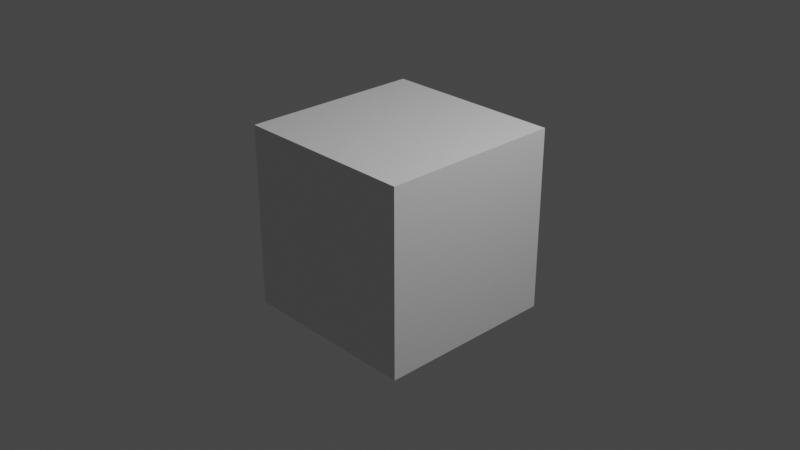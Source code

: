 # Source: How_to_Use_the_Copy_Scale_Constraint_in_Blender.blend  (saved by Blender 2.92.15; exported with 4.5.12 LTS)
import bpy
from mathutils import Matrix  # noqa: F401  (used for matrix-valued properties, if any)

bpy.ops.wm.read_factory_settings(use_empty=True)
scene = bpy.context.scene
scene.name = 'Scene'

# ---- collections
col_collection = bpy.data.collections.new('Collection'); scene.collection.children.link(col_collection)

# ---- materials (node trees are filled in below, after node groups)
mat_material = bpy.data.materials.new('Material')
mat_material.alpha_threshold = 0.0
mat_material.use_transparent_shadow = False
mat_material.line_color = (0.0, 0.0, 0.0, 1.0)

# ---- material node trees
mat_material.use_nodes = True; mat_material.node_tree.nodes.clear()
_N = mat_material.node_tree.nodes; _L = mat_material.node_tree.links
n0 = _N.new('ShaderNodeOutputMaterial'); n0.name = 'Material Output'; n0.location = (300, 300)
n1 = _N.new('ShaderNodeBsdfPrincipled'); n1.name = 'Principled BSDF'; n1.location = (10, 300)
n1.distribution = 'GGX'
n1.subsurface_method = 'BURLEY'
n1.inputs[2].default_value = 0.4
n1.inputs[3].default_value = 1.45
n1.inputs[27].default_value = (0.0, 0.0, 0.0, 1.0)
n1.inputs[28].default_value = 1.0
_L.new(n1.outputs[0], n0.inputs[0])
n0.is_active_output = True

# ---- world
world_world = bpy.data.worlds.new('World'); scene.world = world_world
world_world.use_nodes = True; world_world.node_tree.nodes.clear()
_N = world_world.node_tree.nodes; _L = world_world.node_tree.links
n0 = _N.new('ShaderNodeOutputWorld'); n0.name = 'World Output'; n0.location = (300, 300)
n1 = _N.new('ShaderNodeBackground'); n1.name = 'Background'; n1.location = (10, 300)
n1.inputs[0].default_value = (0.05088, 0.05088, 0.05088, 1.0)
_L.new(n1.outputs[0], n0.inputs[0])
n0.is_active_output = True
world_world.color = (0.05088, 0.05088, 0.05088)
world_world.use_sun_shadow = False
world_world.sun_shadow_jitter_overblur = 0.0

# ---- cameras
cam_camera = bpy.data.cameras.new('Camera')
cam_camera.clip_end = 100.0
cam_camera.ortho_scale = 7.314

# ---- lights
light_light = bpy.data.lights.new('Light', 'POINT')
light_light.transmission_factor = 0.0
light_light.energy = 1000.0
light_light.shadow_soft_size = 0.1
light_light.shadow_maximum_resolution = 0.006
light_light.use_absolute_resolution = True

# ---- meshes
me_cube = bpy.data.meshes.new('Cube')
me_cube.from_pydata([(1.0, 1.0, 1.0), (1.0, 1.0, -1.0), (1.0, -1.0, 1.0), (1.0, -1.0, -1.0), (-1.0, 1.0, 1.0), (-1.0, 1.0, -1.0), (-1.0, -1.0, 1.0), (-1.0, -1.0, -1.0)], [], [(0, 4, 6, 2), (3, 2, 6, 7), (7, 6, 4, 5), (5, 1, 3, 7), (1, 0, 2, 3), (5, 4, 0, 1)])
_uv = me_cube.uv_layers.new(name='UVMap')
_uv.uv.foreach_set('vector', [0.625, 0.5, 0.875, 0.5, 0.875, 0.75, 0.625, 0.75, 0.375, 0.75, 0.625, 0.75, 0.625, 1.0, 0.375, 1.0, 0.375, 0.0, 0.625, 0.0, 0.625, 0.25, 0.375, 0.25, 0.125, 0.5, 0.375, 0.5, 0.375, 0.75, 0.125, 0.75, 0.375, 0.5, 0.625, 0.5, 0.625, 0.75, 0.375, 0.75, 0.375, 0.25, 0.625, 0.25, 0.625, 0.5, 0.375, 0.5])
me_cube.materials.append(mat_material)
me_cube.use_remesh_preserve_volume = False
me_cube.use_remesh_preserve_attributes = False
me_cube.use_mirror_vertex_groups = False
me_cube.update()
me_cube_001 = bpy.data.meshes.new('Cube.001')
me_cube_001.from_pydata([(0.0, 0.0, 1.0), (0.0, 0.0, -1.0)], [(0, 1)], [])
_uv = me_cube_001.uv_layers.new(name='UVMap')
_uv.uv.foreach_set('vector', [])
me_cube_001.materials.append(mat_material)
me_cube_001.use_remesh_preserve_volume = False
me_cube_001.use_remesh_preserve_attributes = False
me_cube_001.use_mirror_vertex_groups = False
me_cube_001.update()

# ---- objects
ob_cube = bpy.data.objects.new('Cube', me_cube)
ob_light = bpy.data.objects.new('Light', light_light)
ob_camera = bpy.data.objects.new('Camera', cam_camera)
ob_cube_001 = bpy.data.objects.new('Cube.001', me_cube_001)

# ---- transforms, parenting, visibility, modifiers, constraints
ob_cube.location = (0.0, 0.0, 0.0)
ob_cube.lock_rotations_4d = False
ob_cube.empty_display_type = 'ARROWS'
ob_cube.lineart.crease_threshold = 0.0
_c = ob_cube.constraints.new('COPY_SCALE'); _c.name = 'Copy Scale'
_c.owner_space = 'LOCAL'
_c.target_space = 'LOCAL'
_c.target = ob_cube_001
ob_light.location = (4.076, 1.005, 5.904)
ob_light.rotation_euler = (0.6503, 0.05522, 1.866)
ob_light.lock_rotations_4d = False
ob_light.empty_display_type = 'ARROWS'
ob_light.color = (0.0, 0.0, 0.0, 0.0)
ob_light.lineart.crease_threshold = 0.0
ob_camera.location = (7.359, -6.926, 4.958)
ob_camera.rotation_euler = (1.109, 0.0, 0.8149)
ob_camera.lock_rotations_4d = False
ob_camera.empty_display_type = 'ARROWS'
ob_camera.color = (0.0, 0.0, 0.0, 0.0)
ob_camera.display_type = 'WIRE'
ob_camera.lineart.crease_threshold = 0.0
ob_cube_001.location = (-8.0, 0.0, 0.0)
ob_cube_001.lock_rotations_4d = False
ob_cube_001.empty_display_type = 'ARROWS'
ob_cube_001.lineart.crease_threshold = 0.0

# ---- collection membership
col_collection.objects.link(ob_cube)
col_collection.objects.link(ob_light)
col_collection.objects.link(ob_camera)
col_collection.objects.link(ob_cube_001)

# ---- scene / render settings (as saved in the file)
scene.camera = ob_camera
scene.frame_start = 1; scene.frame_end = 250; scene.frame_set(1)
scene.render.engine = 'BLENDER_EEVEE_NEXT'
scene.cycles.use_denoising = False
scene.cycles.samples = 128
scene.cycles.sampling_pattern = 'TABULATED_SOBOL'
scene.cycles.use_adaptive_sampling = False
scene.cycles.use_light_tree = False
scene.view_settings.view_transform = 'Filmic'
bpy.context.view_layer.update()

